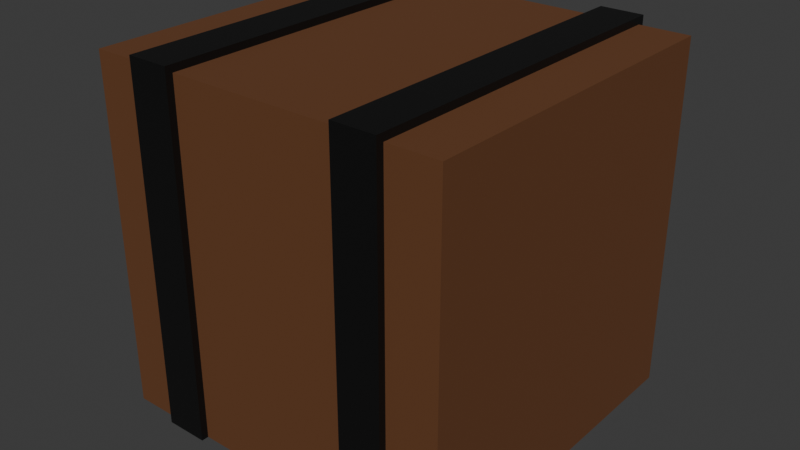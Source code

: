 # Source: supply_crate.blend  (saved by Blender 5.2.45; exported with 4.5.12 LTS)
import bpy
from mathutils import Matrix  # noqa: F401  (used for matrix-valued properties, if any)

bpy.ops.wm.read_factory_settings(use_empty=True)
scene = bpy.context.scene
scene.name = 'Scene'

# ---- collections
col_collection = bpy.data.collections.new('Collection'); scene.collection.children.link(col_collection)

# ---- materials (node trees are filled in below, after node groups)
mat_m_crate_wood = bpy.data.materials.new('M_Crate_Wood')
mat_m_crate_wood.diffuse_color = (0.1329, 0.04696, 0.01341, 1.0)
mat_m_crate_strap = bpy.data.materials.new('M_Crate_Strap')
mat_m_crate_strap.diffuse_color = (0.007194, 0.007194, 0.007194, 1.0)

# ---- material node trees
mat_m_crate_wood.use_nodes = True; mat_m_crate_wood.node_tree.nodes.clear()
_N = mat_m_crate_wood.node_tree.nodes; _L = mat_m_crate_wood.node_tree.links
n0 = _N.new('ShaderNodeBsdfPrincipled'); n0.name = 'Principled BSDF'; n0.location = (-200, 100)
n0.inputs[0].default_value = (0.1329, 0.04696, 0.01341, 1.0)
n0.inputs[2].default_value = 0.8
n0.inputs[10].default_value = 0.005
n1 = _N.new('ShaderNodeOutputMaterial'); n1.name = 'Material Output'; n1.location = (200, 100)
_L.new(n0.outputs[0], n1.inputs[0])
n1.is_active_output = True
mat_m_crate_strap.use_nodes = True; mat_m_crate_strap.node_tree.nodes.clear()
_N = mat_m_crate_strap.node_tree.nodes; _L = mat_m_crate_strap.node_tree.links
n0 = _N.new('ShaderNodeBsdfPrincipled'); n0.name = 'Principled BSDF'; n0.location = (-200, 100)
n0.inputs[0].default_value = (0.007194, 0.007194, 0.007194, 1.0)
n0.inputs[1].default_value = 0.3
n0.inputs[10].default_value = 0.005
n1 = _N.new('ShaderNodeOutputMaterial'); n1.name = 'Material Output'; n1.location = (200, 100)
_L.new(n0.outputs[0], n1.inputs[0])
n1.is_active_output = True

# ---- world
world_world = bpy.data.worlds.new('World'); scene.world = world_world
world_world.use_nodes = True; world_world.node_tree.nodes.clear()
_N = world_world.node_tree.nodes; _L = world_world.node_tree.links
n0 = _N.new('ShaderNodeOutputWorld'); n0.name = 'World Output'; n0.location = (200, 100)
n1 = _N.new('ShaderNodeBackground'); n1.name = 'Background'; n1.location = (-200, 100)
n1.inputs[0].default_value = (0.05088, 0.05088, 0.05088, 1.0)
_L.new(n1.outputs[0], n0.inputs[0])
n0.is_active_output = True
world_world.color = (0.05088, 0.05088, 0.05088)
world_world.sun_shadow_jitter_overblur = 0.0

# ---- meshes
me_supplycrate = bpy.data.meshes.new('SupplyCrate')
me_supplycrate.from_pydata([(-0.25, -0.24, 0.0), (-0.25, -0.24, 0.49), (-0.25, 0.24, 0.0), (-0.25, 0.24, 0.49), (0.25, -0.24, 0.0), (0.25, -0.24, 0.49), (0.25, 0.24, 0.0), (0.25, 0.24, 0.49), (-0.18, -0.25, 0.0), (-0.18, -0.25, 0.5), (-0.18, 0.25, 0.0), (-0.18, 0.25, 0.5), (-0.12, -0.25, 0.0), (-0.12, -0.25, 0.5), (-0.12, 0.25, 0.0), (-0.12, 0.25, 0.5), (0.12, -0.25, 0.0), (0.12, -0.25, 0.5), (0.12, 0.25, 0.0), (0.12, 0.25, 0.5), (0.18, -0.25, 0.0), (0.18, -0.25, 0.5), (0.18, 0.25, 0.0), (0.18, 0.25, 0.5)], [], [(0, 1, 3, 2), (2, 3, 7, 6), (6, 7, 5, 4), (4, 5, 1, 0), (2, 6, 4, 0), (7, 3, 1, 5), (8, 9, 11, 10), (10, 11, 15, 14), (14, 15, 13, 12), (12, 13, 9, 8), (10, 14, 12, 8), (15, 11, 9, 13), (16, 17, 19, 18), (18, 19, 23, 22), (22, 23, 21, 20), (20, 21, 17, 16), (18, 22, 20, 16), (23, 19, 17, 21)])
me_supplycrate.polygons.foreach_set('material_index', [0, 0, 0, 0, 0, 0, 1, 1, 1, 1, 1, 1, 1, 1, 1, 1, 1, 1])
me_supplycrate.materials.append(mat_m_crate_wood)
me_supplycrate.materials.append(mat_m_crate_strap)
me_supplycrate.update()

# ---- objects
ob_supplycrate = bpy.data.objects.new('SupplyCrate', me_supplycrate)

# ---- transforms, parenting, visibility, modifiers, constraints
ob_supplycrate.location = (0.0, 0.0, 0.0)

# ---- collection membership
scene.collection.objects.link(ob_supplycrate)

# ---- scene / render settings (as saved in the file)
scene.frame_start = 1; scene.frame_end = 250; scene.frame_set(1)
scene.render.engine = 'BLENDER_EEVEE_NEXT'
scene.render.bake_bias = 0.0
scene.render.bake_samples = 0
scene.render.compositor_device = 'GPU'
scene.eevee.use_volume_custom_range = False
scene.eevee.fast_gi_thickness_near = 0.1
scene.eevee.fast_gi_thickness_far = 0.0
scene.eevee.ray_tracing_options.screen_trace_thickness = 0.1
bpy.context.view_layer.update()

# ---- added for rendering (the .blend has no active camera and no usable light): camera, sun
cam_auto = bpy.data.cameras.new('AutoCamera')
cam_auto.lens = 50.0
cam_auto.sensor_width = 36.0
cam_auto.clip_end = 1000.0
ob_auto_camera = bpy.data.objects.new('AutoCamera', cam_auto)
scene.collection.objects.link(ob_auto_camera)
ob_auto_camera.location = (0.801268, -0.961522, 0.891014)
ob_auto_camera.rotation_euler = (1.09748, -7.21219e-08, 0.694738)
scene.camera = ob_auto_camera
light_auto_sun = bpy.data.lights.new('AutoSun', 'SUN')
light_auto_sun.energy = 3.0
light_auto_sun.angle = 0.0523599
ob_auto_sun = bpy.data.objects.new('AutoSun', light_auto_sun)
scene.collection.objects.link(ob_auto_sun)
ob_auto_sun.rotation_euler = (0.872665, 0.174533, 0.523599)
bpy.context.view_layer.update()
